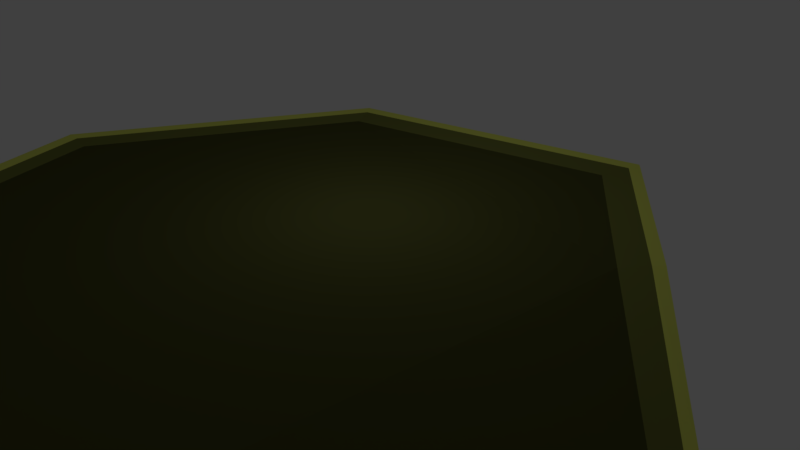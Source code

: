 # Source: Stage.blend  (saved by Blender 2.79.0; exported with 4.5.12 LTS)
import bpy
from mathutils import Matrix  # noqa: F401  (used for matrix-valued properties, if any)

bpy.ops.wm.read_factory_settings(use_empty=True)
scene = bpy.context.scene
scene.name = 'Scene'

# ---- collections
col_collection_1 = bpy.data.collections.new('Collection 1'); scene.collection.children.link(col_collection_1)

# ---- materials (node trees are filled in below, after node groups)
mat_material_001 = bpy.data.materials.new('Material.001')
mat_material_001.alpha_threshold = 0.0
mat_material_001.diffuse_color = (0.7455, 0.8, 0.1473, 1.0)
mat_material_001.roughness = 0.5
mat_border = bpy.data.materials.new('Border')
mat_border.alpha_threshold = 0.0
mat_border.roughness = 0.5
mat_center = bpy.data.materials.new('Center')
mat_center.alpha_threshold = 0.0
mat_center.roughness = 0.5

# ---- material node trees
mat_border.use_nodes = True; mat_border.node_tree.nodes.clear()
_N = mat_border.node_tree.nodes; _L = mat_border.node_tree.links
n0 = _N.new('ShaderNodeOutputMaterial'); n0.name = 'Material Output'; n0.location = (300, 300)
n1 = _N.new('ShaderNodeBsdfDiffuse'); n1.name = 'Diffuse BSDF'; n1.location = (10, 300)
n1.inputs[0].default_value = (0.1697, 0.1845, 0.04501, 1.0)
_L.new(n1.outputs[0], n0.inputs[0])
n0.is_active_output = True
mat_center.use_nodes = True; mat_center.node_tree.nodes.clear()
_N = mat_center.node_tree.nodes; _L = mat_center.node_tree.links
n0 = _N.new('ShaderNodeOutputMaterial'); n0.name = 'Material Output'; n0.location = (300, 300)
n1 = _N.new('ShaderNodeBsdfDiffuse'); n1.name = 'Diffuse BSDF'; n1.location = (10, 300)
n1.inputs[0].default_value = (0.0785, 0.08353, 0.02268, 1.0)
_L.new(n1.outputs[0], n0.inputs[0])
n0.is_active_output = True

# ---- world
world_world = bpy.data.worlds.new('World'); scene.world = world_world
world_world.color = (0.05088, 0.05088, 0.05088)
world_world.use_sun_shadow = False
world_world.sun_shadow_jitter_overblur = 0.0
world_world.cycles.sampling_method = 'MANUAL'

# ---- cameras
cam_camera = bpy.data.cameras.new('Camera')
cam_camera.clip_end = 100.0
cam_camera.lens = 35.0
cam_camera.sensor_width = 32.0
cam_camera.sensor_height = 18.0
cam_camera.ortho_scale = 7.314
cam_camera.dof.focus_distance = 0.0

# ---- lights
light_lamp = bpy.data.lights.new('Lamp', 'POINT')
light_lamp.transmission_factor = 0.0
light_lamp.cutoff_distance = 30.0
light_lamp.energy = 100.0
light_lamp.shadow_buffer_clip_start = 1.001
light_lamp.shadow_soft_size = 0.1
light_lamp.shadow_maximum_resolution = 0.006
light_lamp.use_absolute_resolution = True

# ---- meshes
me_cylinder = bpy.data.meshes.new('Cylinder')
me_cylinder.from_pydata([(-1.703, -7.721, 0.007423), (-1.703, -7.721, 0.4384), (-4.975, -6.145, 0.1303), (-4.975, -6.145, 0.5614), (-10.04, 4.777, 0.3575), (-10.04, 4.777, 1.505), (-4.011, 12.34, 0.3575), (-4.011, 12.34, 1.505), (5.659, 12.34, 0.3575), (5.659, 12.34, 1.505), (11.69, 4.777, 0.3575), (11.69, 4.777, 1.505), (9.536, -4.65, 0.3575), (9.536, -4.65, 1.505), (-7.853, -0.471, 0.5038), (-7.853, -0.471, 1.359), (4.069, -6.212, 0.3759), (4.069, -6.212, 1.231), (-4.794, -5.937, 0.5674), (-1.653, -7.45, 0.4444), (-7.529, -0.4102, 1.361), (-3.841, 11.88, 1.501), (-9.628, 4.628, 1.501), (5.441, 11.88, 1.501), (11.23, 4.628, 1.501), (9.162, -4.421, 1.501), (3.915, -5.921, 1.233), (-4.794, -5.937, 0.5674), (-1.653, -7.45, 0.4444), (-7.529, -0.4102, 1.361), (-3.841, 11.88, 1.501), (-9.628, 4.628, 1.501), (5.441, 11.88, 1.501), (11.23, 4.628, 1.501), (9.162, -4.421, 1.501), (3.915, -5.921, 1.233), (-4.397, -5.395, 0.5686), (-1.462, -6.809, 0.3476), (-6.875, -0.03271, 1.225), (-3.428, 11.46, 1.356), (-8.836, 4.675, 1.356), (5.246, 11.46, 1.356), (10.65, 4.675, 1.356), (8.724, -3.781, 1.356), (3.82, -5.183, 1.097), (-3.339, -6.933, 0.007423), (-3.339, -6.933, 0.4384), (-1.703, -7.721, 0.2229), (-4.975, -6.145, 0.3459), (-3.339, -6.933, 0.2229), (-3.573, -7.419, 0.02761), (-4.902, -6.779, 0.02761), (-4.902, -6.779, 0.2028), (-2.243, -8.059, -0.0008472), (-2.243, -8.059, 0.1743), (-3.573, -7.419, 0.2028)], [], [(49, 46, 3, 48), (14, 15, 5, 4), (4, 5, 7, 6), (6, 7, 9, 8), (8, 9, 11, 10), (1, 17, 26, 19), (10, 11, 13, 12), (16, 17, 1, 47, 0), (0, 45, 2, 14, 4, 6, 8, 10, 12, 16), (2, 48, 3, 15, 14), (12, 13, 17, 16), (25, 24, 33, 34), (7, 5, 22, 21), (15, 3, 18, 20), (5, 15, 20, 22), (17, 13, 25, 26), (13, 11, 24, 25), (11, 9, 23, 24), (9, 7, 21, 23), (3, 46, 1, 19, 18), (31, 29, 38, 40), (21, 22, 31, 30), (26, 25, 34, 35), (23, 21, 30, 32), (18, 19, 28, 27), (22, 20, 29, 31), (24, 23, 32, 33), (20, 18, 27, 29), (19, 26, 35, 28), (36, 37, 44, 43, 42, 41, 39, 40, 38), (33, 32, 41, 42), (29, 27, 36, 38), (28, 35, 44, 37), (34, 33, 42, 43), (30, 31, 40, 39), (35, 34, 43, 44), (32, 30, 39, 41), (27, 28, 37, 36), (47, 49, 55, 54), (2, 45, 50, 51), (47, 1, 46, 49), (50, 55, 52, 51), (53, 54, 55, 50), (48, 2, 51, 52), (49, 48, 52, 55), (0, 47, 54, 53), (45, 0, 53, 50)])
me_cylinder.polygons.foreach_set('material_index', [0, 0, 0, 0, 0, 0, 0, 0, 0, 0, 0, 0, 0, 0, 0, 0, 0, 0, 0, 0, 1, 0, 0, 0, 0, 0, 0, 0, 0, 2, 1, 1, 1, 1, 1, 1, 1, 1, 0, 0, 0, 0, 0, 0, 0, 0, 0])
me_cylinder.materials.append(mat_material_001)
me_cylinder.materials.append(mat_border)
me_cylinder.materials.append(mat_center)
me_cylinder.use_remesh_preserve_volume = False
me_cylinder.use_remesh_preserve_attributes = False
me_cylinder.use_mirror_vertex_groups = False
me_cylinder.update()

# ---- objects
ob_cylinder = bpy.data.objects.new('Cylinder', me_cylinder)
ob_lamp = bpy.data.objects.new('Lamp', light_lamp)
ob_camera = bpy.data.objects.new('Camera', cam_camera)

# ---- transforms, parenting, visibility, modifiers, constraints
ob_cylinder.location = (0.0, 0.0, 0.0)
ob_cylinder.lineart.crease_threshold = 0.0
ob_lamp.location = (4.076, 1.005, 5.904)
ob_lamp.rotation_euler = (0.6503, 0.05522, 1.866)
ob_lamp.lock_rotations_4d = False
ob_lamp.empty_display_type = 'ARROWS'
ob_lamp.color = (0.0, 0.0, 0.0, 0.0)
ob_lamp.lineart.crease_threshold = 0.0
ob_camera.location = (-14.19, -7.884, 10.2)
ob_camera.rotation_euler = (1.144, 0.01271, -1.156)
ob_camera.lock_rotations_4d = False
ob_camera.empty_display_type = 'ARROWS'
ob_camera.color = (0.0, 0.0, 0.0, 0.0)
ob_camera.display_type = 'WIRE'
ob_camera.lineart.crease_threshold = 0.0

# ---- collection membership
col_collection_1.objects.link(ob_cylinder)
col_collection_1.objects.link(ob_lamp)
col_collection_1.objects.link(ob_camera)

# ---- scene / render settings (as saved in the file)
scene.camera = ob_camera
scene.frame_start = 1; scene.frame_end = 250; scene.frame_set(1)
scene.render.engine = 'CYCLES'
scene.render.resolution_percentage = 50
scene.render.dither_intensity = 0.0
scene.cycles.use_denoising = False
scene.cycles.samples = 128
scene.cycles.sampling_pattern = 'TABULATED_SOBOL'
scene.cycles.use_adaptive_sampling = False
scene.cycles.use_light_tree = False
scene.cycles.blur_glossy = 0.0
scene.cycles.sample_clamp_indirect = 0.0
scene.view_settings.view_transform = 'Standard'
bpy.context.view_layer.update()
